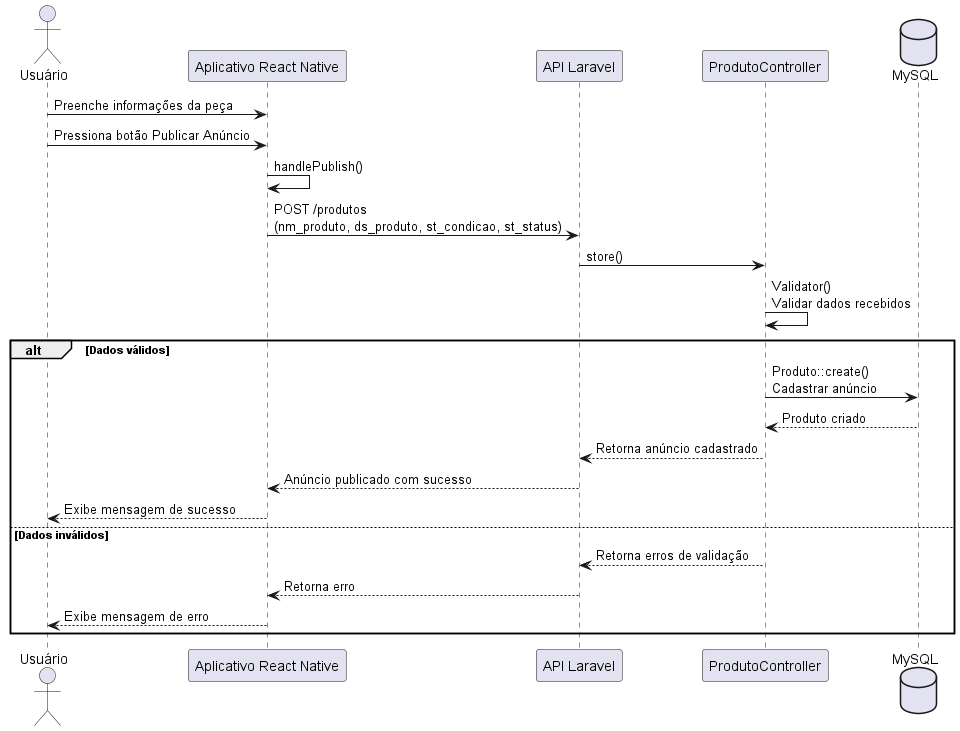

The diagram above was rendered by PlantUML. Its source (embedded in the PNG):
@startuml anunciar_pecas

actor Usuário
participant "Aplicativo React Native" as App
participant "API Laravel" as API
participant "ProdutoController" as ProdutoController
database "MySQL" as Banco

Usuário -> App: Preenche informações da peça

Usuário -> App: Pressiona botão Publicar Anúncio

App -> App: handlePublish()

App -> API: POST /produtos\n(nm_produto, ds_produto, st_condicao, st_status)

API -> ProdutoController: store()

ProdutoController -> ProdutoController: Validator()\nValidar dados recebidos

alt Dados válidos

    ProdutoController -> Banco: Produto::create()\nCadastrar anúncio

    Banco --> ProdutoController: Produto criado

    ProdutoController --> API: Retorna anúncio cadastrado

    API --> App: Anúncio publicado com sucesso

    App --> Usuário: Exibe mensagem de sucesso

else Dados inválidos

    ProdutoController --> API: Retorna erros de validação

    API --> App: Retorna erro

    App --> Usuário: Exibe mensagem de erro

end

@enduml